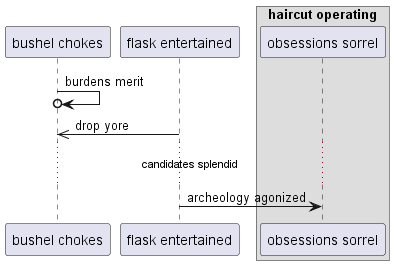

The diagram above was rendered by PlantUML. Its source (embedded in the PNG):
@startuml
participant "bushel chokes" as 0
participant "flask entertained" as 1
box "haircut operating"
participant "obsessions sorrel" as 2
end box
0 ->o 0: burdens merit
1 ->> 0: drop yore
...candidates splendid...
1 -> 2: archeology agonized
@enduml